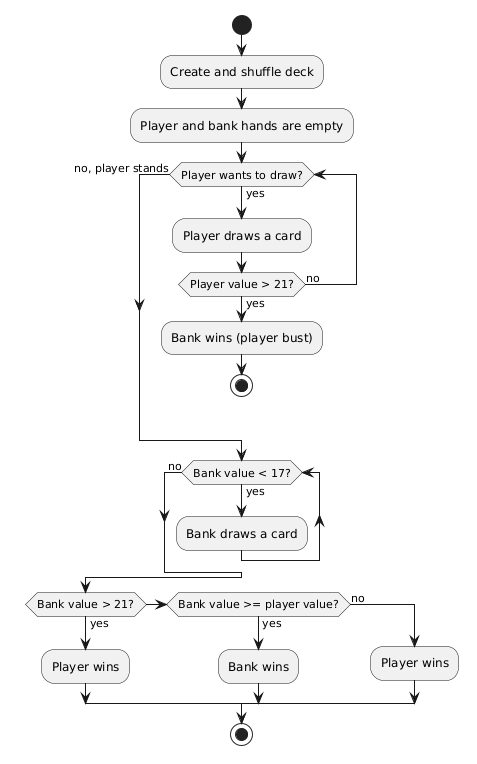

The diagram above was rendered by PlantUML. Its source (embedded in the PNG):
@startuml
start
:Create and shuffle deck;
:Player and bank hands are empty;

while (Player wants to draw?) is (yes)
  :Player draws a card;
  if (Player value > 21?) then (yes)
    :Bank wins (player bust);
    stop
  else (no)
  endif
endwhile (no, player stands)

while (Bank value < 17?) is (yes)
  :Bank draws a card;
endwhile (no)

if (Bank value > 21?) then (yes)
  :Player wins;
elseif (Bank value >= player value?) then (yes)
  :Bank wins;
else (no)
  :Player wins;
endif
stop
@enduml